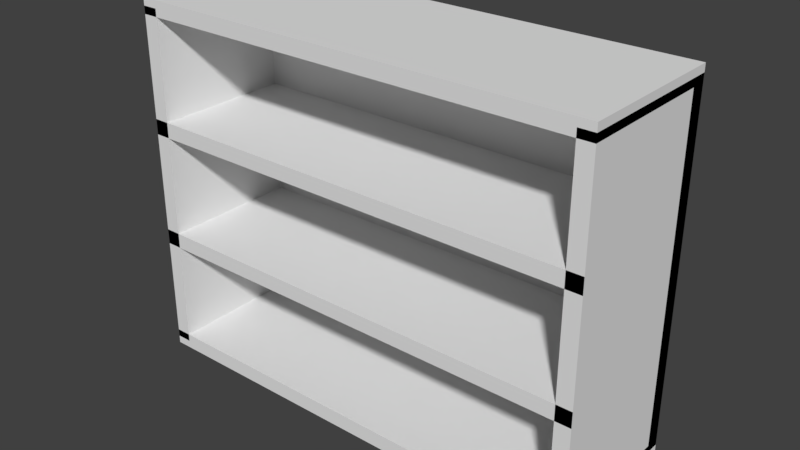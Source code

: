 # Source: Regal.blend  (saved by Blender 2.79.0; exported with 4.5.12 LTS)
import bpy
from mathutils import Matrix  # noqa: F401  (used for matrix-valued properties, if any)

bpy.ops.wm.read_factory_settings(use_empty=True)
scene = bpy.context.scene
scene.name = 'Scene'

# ---- collections
col_collection_1 = bpy.data.collections.new('Collection 1'); scene.collection.children.link(col_collection_1)

# ---- materials (node trees are filled in below, after node groups)
mat_material = bpy.data.materials.new('Material')
mat_material.alpha_threshold = 0.0
mat_material.use_transparent_shadow = False
mat_material.roughness = 0.5
mat_material.line_color = (0.0, 0.0, 0.0, 1.0)
mat_material_001 = bpy.data.materials.new('Material.001')
mat_material_001.alpha_threshold = 0.0
mat_material_001.use_transparent_shadow = False
mat_material_001.roughness = 0.5
mat_material_001.line_color = (0.0, 0.0, 0.0, 1.0)
mat_material_002 = bpy.data.materials.new('Material.002')
mat_material_002.alpha_threshold = 0.0
mat_material_002.use_transparent_shadow = False
mat_material_002.roughness = 0.5
mat_material_002.line_color = (0.0, 0.0, 0.0, 1.0)
mat_material_003 = bpy.data.materials.new('Material.003')
mat_material_003.alpha_threshold = 0.0
mat_material_003.use_transparent_shadow = False
mat_material_003.roughness = 0.5
mat_material_003.line_color = (0.0, 0.0, 0.0, 1.0)

# ---- material node trees

# ---- world
world_world = bpy.data.worlds.new('World'); scene.world = world_world
world_world.color = (0.05088, 0.05088, 0.05088)
world_world.use_sun_shadow = False
world_world.sun_shadow_jitter_overblur = 0.0
world_world.cycles.sampling_method = 'MANUAL'

# ---- meshes
me_cube_002 = bpy.data.meshes.new('Cube.002')
me_cube_002.from_pydata([(-1.0, -1.0, -1.0), (-1.0, -1.0, 1.0), (-1.0, 1.0, -1.0), (-1.0, 1.0, 1.0), (1.0, -1.0, -1.0), (1.0, -1.0, 1.0), (1.0, 1.0, -1.0), (1.0, 1.0, 1.0)], [], [(0, 1, 3, 2), (6, 7, 5, 4), (4, 5, 1, 0)])
me_cube_002.use_remesh_preserve_volume = False
me_cube_002.use_remesh_preserve_attributes = False
me_cube_002.use_mirror_vertex_groups = False
me_cube_002.update()
me_cube_001 = bpy.data.meshes.new('Cube.001')
me_cube_001.from_pydata([(-1.0, -1.0, -1.0), (-1.0, -1.0, 1.0), (-1.0, 1.0, -1.0), (-1.0, 1.0, 1.0), (1.0, -1.0, -1.0), (1.0, -1.0, 1.0), (1.0, 1.0, -1.0), (1.0, 1.0, 1.0)], [], [(0, 1, 3, 2), (2, 3, 7, 6), (6, 7, 5, 4), (4, 5, 1, 0), (2, 6, 4, 0), (7, 3, 1, 5)])
me_cube_001.use_remesh_preserve_volume = False
me_cube_001.use_remesh_preserve_attributes = False
me_cube_001.use_mirror_vertex_groups = False
me_cube_001.update()
me_cube = bpy.data.meshes.new('Cube')
me_cube.from_pydata([(1.0, 1.0, -1.0), (1.0, -1.0, -1.0), (-1.0, -1.0, -1.0), (-1.0, 1.0, -1.0), (1.0, 1.0, 1.0), (1.0, -1.0, 1.0), (-1.0, -1.0, 1.0), (-1.0, 1.0, 1.0)], [], [(0, 1, 2, 3), (4, 7, 6, 5), (0, 4, 5, 1), (1, 5, 6, 2), (2, 6, 7, 3), (4, 0, 3, 7)])
me_cube.materials.append(mat_material)
me_cube.use_remesh_preserve_volume = False
me_cube.use_remesh_preserve_attributes = False
me_cube.use_mirror_vertex_groups = False
me_cube.update()
me_cube_003 = bpy.data.meshes.new('Cube.003')
me_cube_003.from_pydata([(-1.0, -1.0, -1.0), (-1.0, -1.0, 1.0), (-1.0, 1.0, -1.0), (-1.0, 1.0, 1.0), (1.0, -1.0, -1.0), (1.0, -1.0, 1.0), (1.0, 1.0, -1.0), (1.0, 1.0, 1.0)], [], [(0, 1, 3, 2), (6, 7, 5, 4), (4, 5, 1, 0)])
me_cube_003.use_remesh_preserve_volume = False
me_cube_003.use_remesh_preserve_attributes = False
me_cube_003.use_mirror_vertex_groups = False
me_cube_003.update()
me_cube_004 = bpy.data.meshes.new('Cube.004')
me_cube_004.from_pydata([(1.0, 1.0, -1.0), (1.0, -1.0, -1.0), (-1.0, -1.0, -1.0), (-1.0, 1.0, -1.0), (1.0, 1.0, 1.0), (1.0, -1.0, 1.0), (-1.0, -1.0, 1.0), (-1.0, 1.0, 1.0)], [], [(0, 1, 2, 3), (4, 7, 6, 5), (1, 5, 6, 2)])
me_cube_004.materials.append(mat_material_001)
me_cube_004.use_remesh_preserve_volume = False
me_cube_004.use_remesh_preserve_attributes = False
me_cube_004.use_mirror_vertex_groups = False
me_cube_004.update()
me_cube_005 = bpy.data.meshes.new('Cube.005')
me_cube_005.from_pydata([(1.0, 1.0, -1.0), (1.0, -1.0, -1.0), (-1.0, -1.0, -1.0), (-1.0, 1.0, -1.0), (1.0, 1.0, 1.0), (1.0, -1.0, 1.0), (-1.0, -1.0, 1.0), (-1.0, 1.0, 1.0)], [], [(0, 1, 2, 3), (4, 7, 6, 5), (0, 4, 5, 1), (1, 5, 6, 2), (2, 6, 7, 3), (4, 0, 3, 7)])
me_cube_005.materials.append(mat_material_002)
me_cube_005.use_remesh_preserve_volume = False
me_cube_005.use_remesh_preserve_attributes = False
me_cube_005.use_mirror_vertex_groups = False
me_cube_005.update()
me_cube_006 = bpy.data.meshes.new('Cube.006')
me_cube_006.from_pydata([(1.0, 1.0, -1.0), (1.0, -1.0, -1.0), (-1.0, -1.0, -1.0), (-1.0, 1.0, -1.0), (1.0, 1.0, 1.0), (1.0, -1.0, 1.0), (-1.0, -1.0, 1.0), (-1.0, 1.0, 1.0)], [], [(0, 1, 2, 3), (4, 7, 6, 5), (1, 5, 6, 2)])
me_cube_006.materials.append(mat_material_003)
me_cube_006.use_remesh_preserve_volume = False
me_cube_006.use_remesh_preserve_attributes = False
me_cube_006.use_mirror_vertex_groups = False
me_cube_006.update()

# ---- objects
ob_platte_rechts = bpy.data.objects.new('Platte Rechts', me_cube_002)
ob_platte_hinten = bpy.data.objects.new('Platte hinten', me_cube_001)
ob_platte_unten = bpy.data.objects.new('Platte unten', me_cube)
ob_platte_links = bpy.data.objects.new('Platte Links', me_cube_003)
ob_platte_mitte_01 = bpy.data.objects.new('Platte Mitte 01', me_cube_004)
ob_platte_oben = bpy.data.objects.new('Platte Oben', me_cube_005)
ob_platte_mitte_02 = bpy.data.objects.new('Platte Mitte 02', me_cube_006)

# ---- transforms, parenting, visibility, modifiers, constraints
ob_platte_rechts.location = (2.9, 0.0, 2.25)
ob_platte_rechts.scale = (0.1, 1.0, 2.25)
ob_platte_rechts.lineart.crease_threshold = 0.0
ob_platte_hinten.location = (0.0, 0.9, 2.25)
ob_platte_hinten.scale = (3.0, 0.1, 2.25)
ob_platte_hinten.lineart.crease_threshold = 0.0
ob_platte_unten.location = (0.0, 0.0, 0.0)
ob_platte_unten.scale = (3.0, 1.0, 0.1)
ob_platte_unten.lock_rotations_4d = False
ob_platte_unten.empty_display_type = 'ARROWS'
ob_platte_unten.lineart.crease_threshold = 0.0
ob_platte_links.location = (-2.9, 0.0, 2.25)
ob_platte_links.scale = (0.1, 1.0, 2.25)
ob_platte_links.lineart.crease_threshold = 0.0
ob_platte_mitte_01.location = (0.0, 0.0, 1.5)
ob_platte_mitte_01.scale = (3.0, 1.0, 0.1)
ob_platte_mitte_01.lock_rotations_4d = False
ob_platte_mitte_01.empty_display_type = 'ARROWS'
ob_platte_mitte_01.lineart.crease_threshold = 0.0
ob_platte_oben.location = (0.0, 0.0, 4.5)
ob_platte_oben.scale = (3.0, 1.0, 0.1)
ob_platte_oben.lock_rotations_4d = False
ob_platte_oben.empty_display_type = 'ARROWS'
ob_platte_oben.lineart.crease_threshold = 0.0
ob_platte_mitte_02.location = (0.0, 0.0, 3.0)
ob_platte_mitte_02.scale = (3.0, 1.0, 0.1)
ob_platte_mitte_02.lock_rotations_4d = False
ob_platte_mitte_02.empty_display_type = 'ARROWS'
ob_platte_mitte_02.lineart.crease_threshold = 0.0

# ---- collection membership
col_collection_1.objects.link(ob_platte_rechts)
col_collection_1.objects.link(ob_platte_hinten)
col_collection_1.objects.link(ob_platte_unten)
col_collection_1.objects.link(ob_platte_links)
col_collection_1.objects.link(ob_platte_mitte_01)
col_collection_1.objects.link(ob_platte_oben)
col_collection_1.objects.link(ob_platte_mitte_02)

# ---- scene / render settings (as saved in the file)
scene.frame_start = 1; scene.frame_end = 250; scene.frame_set(3)
scene.render.engine = 'BLENDER_EEVEE_NEXT'
scene.render.resolution_percentage = 50
scene.render.dither_intensity = 0.0
scene.cycles.use_denoising = False
scene.cycles.samples = 128
scene.cycles.sampling_pattern = 'TABULATED_SOBOL'
scene.cycles.use_adaptive_sampling = False
scene.cycles.use_light_tree = False
scene.cycles.blur_glossy = 0.0
scene.cycles.sample_clamp_indirect = 0.0
scene.view_settings.view_transform = 'Standard'
bpy.context.view_layer.update()

# ---- added for rendering (the .blend has no active camera and no usable light): camera, sun
cam_auto = bpy.data.cameras.new('AutoCamera')
cam_auto.lens = 50.0
cam_auto.sensor_width = 36.0
cam_auto.clip_end = 1000.0
ob_auto_camera = bpy.data.objects.new('AutoCamera', cam_auto)
scene.collection.objects.link(ob_auto_camera)
ob_auto_camera.location = (7.29051, -8.74862, 8.08241)
ob_auto_camera.rotation_euler = (1.09748, -7.21219e-08, 0.694738)
scene.camera = ob_auto_camera
light_auto_sun = bpy.data.lights.new('AutoSun', 'SUN')
light_auto_sun.energy = 3.0
light_auto_sun.angle = 0.0523599
ob_auto_sun = bpy.data.objects.new('AutoSun', light_auto_sun)
scene.collection.objects.link(ob_auto_sun)
ob_auto_sun.rotation_euler = (0.872665, 0.174533, 0.523599)
bpy.context.view_layer.update()

